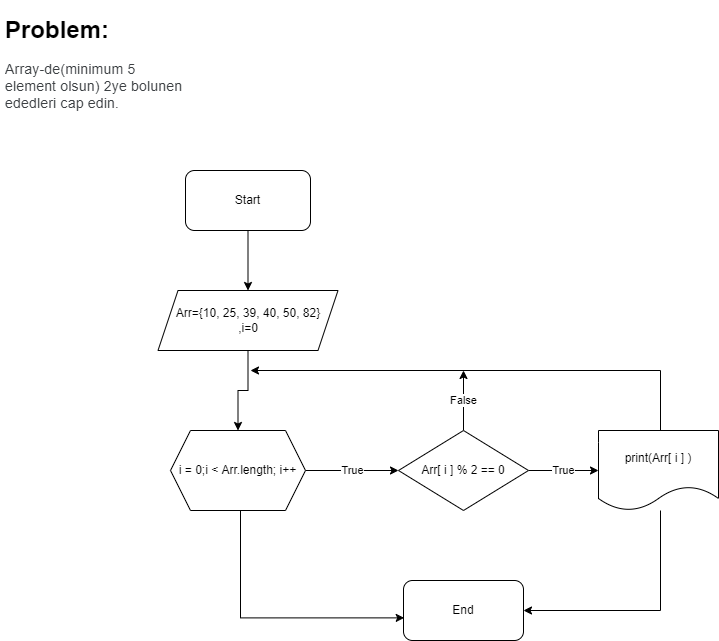

The diagram above was exported from draw.io. Its source (the exported page's mxGraphModel, read from the mxfile embedded in the PNG):
<mxGraphModel dx="1311" dy="620" grid="1" gridSize="10" guides="1" tooltips="1" connect="1" arrows="1" fold="1" page="1" pageScale="1" pageWidth="850" pageHeight="1100" math="0" shadow="0">
  <root>
    <mxCell id="0" />
    <mxCell id="1" parent="0" />
    <mxCell id="NdZ11zsmxVxKWFAcJpcF-3" style="edgeStyle=orthogonalEdgeStyle;rounded=0;orthogonalLoop=1;jettySize=auto;html=1;entryX=0.5;entryY=0;entryDx=0;entryDy=0;" edge="1" parent="1" source="NdZ11zsmxVxKWFAcJpcF-1" target="NdZ11zsmxVxKWFAcJpcF-2">
      <mxGeometry relative="1" as="geometry" />
    </mxCell>
    <mxCell id="NdZ11zsmxVxKWFAcJpcF-1" value="Start" style="rounded=1;whiteSpace=wrap;html=1;" vertex="1" parent="1">
      <mxGeometry x="225" y="180" width="125" height="60" as="geometry" />
    </mxCell>
    <mxCell id="NdZ11zsmxVxKWFAcJpcF-14" style="edgeStyle=orthogonalEdgeStyle;rounded=0;orthogonalLoop=1;jettySize=auto;html=1;entryX=0.5;entryY=0;entryDx=0;entryDy=0;" edge="1" parent="1" source="NdZ11zsmxVxKWFAcJpcF-2" target="NdZ11zsmxVxKWFAcJpcF-7">
      <mxGeometry relative="1" as="geometry" />
    </mxCell>
    <mxCell id="NdZ11zsmxVxKWFAcJpcF-2" value="Arr={10, 25, 39, 40, 50, 82}&lt;br&gt;,i=0" style="shape=parallelogram;perimeter=parallelogramPerimeter;whiteSpace=wrap;html=1;fixedSize=1;" vertex="1" parent="1">
      <mxGeometry x="197.5" y="300" width="180" height="60" as="geometry" />
    </mxCell>
    <mxCell id="NdZ11zsmxVxKWFAcJpcF-8" value="True" style="edgeStyle=orthogonalEdgeStyle;rounded=0;orthogonalLoop=1;jettySize=auto;html=1;" edge="1" parent="1" source="NdZ11zsmxVxKWFAcJpcF-7">
      <mxGeometry relative="1" as="geometry">
        <mxPoint x="438" y="480" as="targetPoint" />
      </mxGeometry>
    </mxCell>
    <mxCell id="NdZ11zsmxVxKWFAcJpcF-18" style="edgeStyle=orthogonalEdgeStyle;rounded=0;orthogonalLoop=1;jettySize=auto;html=1;entryX=0.006;entryY=0.623;entryDx=0;entryDy=0;entryPerimeter=0;" edge="1" parent="1" source="NdZ11zsmxVxKWFAcJpcF-7" target="NdZ11zsmxVxKWFAcJpcF-16">
      <mxGeometry relative="1" as="geometry">
        <mxPoint x="285" y="630.0000000000001" as="targetPoint" />
        <Array as="points">
          <mxPoint x="280" y="627" />
        </Array>
      </mxGeometry>
    </mxCell>
    <mxCell id="NdZ11zsmxVxKWFAcJpcF-7" value="i = 0;i &amp;lt; Arr.length; i++" style="shape=hexagon;perimeter=hexagonPerimeter2;whiteSpace=wrap;html=1;fixedSize=1;" vertex="1" parent="1">
      <mxGeometry x="210" y="440" width="135" height="80" as="geometry" />
    </mxCell>
    <mxCell id="NdZ11zsmxVxKWFAcJpcF-10" value="True" style="edgeStyle=orthogonalEdgeStyle;rounded=0;orthogonalLoop=1;jettySize=auto;html=1;" edge="1" parent="1" source="NdZ11zsmxVxKWFAcJpcF-9" target="NdZ11zsmxVxKWFAcJpcF-11">
      <mxGeometry relative="1" as="geometry">
        <mxPoint x="638" y="480" as="targetPoint" />
      </mxGeometry>
    </mxCell>
    <mxCell id="NdZ11zsmxVxKWFAcJpcF-15" value="False" style="edgeStyle=orthogonalEdgeStyle;rounded=0;orthogonalLoop=1;jettySize=auto;html=1;" edge="1" parent="1" source="NdZ11zsmxVxKWFAcJpcF-9">
      <mxGeometry relative="1" as="geometry">
        <mxPoint x="503.0000000000002" y="380" as="targetPoint" />
      </mxGeometry>
    </mxCell>
    <mxCell id="NdZ11zsmxVxKWFAcJpcF-9" value="Arr[ i ] % 2 == 0" style="rhombus;whiteSpace=wrap;html=1;" vertex="1" parent="1">
      <mxGeometry x="438" y="440" width="130" height="80" as="geometry" />
    </mxCell>
    <mxCell id="NdZ11zsmxVxKWFAcJpcF-12" style="edgeStyle=orthogonalEdgeStyle;rounded=0;orthogonalLoop=1;jettySize=auto;html=1;" edge="1" parent="1" source="NdZ11zsmxVxKWFAcJpcF-11">
      <mxGeometry relative="1" as="geometry">
        <mxPoint x="290" y="380" as="targetPoint" />
        <Array as="points">
          <mxPoint x="700" y="380" />
        </Array>
      </mxGeometry>
    </mxCell>
    <mxCell id="NdZ11zsmxVxKWFAcJpcF-17" style="edgeStyle=orthogonalEdgeStyle;rounded=0;orthogonalLoop=1;jettySize=auto;html=1;entryX=1;entryY=0.5;entryDx=0;entryDy=0;" edge="1" parent="1" source="NdZ11zsmxVxKWFAcJpcF-11" target="NdZ11zsmxVxKWFAcJpcF-16">
      <mxGeometry relative="1" as="geometry">
        <mxPoint x="698" y="630.0000000000001" as="targetPoint" />
        <Array as="points">
          <mxPoint x="700" y="620" />
        </Array>
      </mxGeometry>
    </mxCell>
    <mxCell id="NdZ11zsmxVxKWFAcJpcF-11" value="print(Arr[ i ] )" style="shape=document;whiteSpace=wrap;html=1;boundedLbl=1;" vertex="1" parent="1">
      <mxGeometry x="638" y="440" width="120" height="80" as="geometry" />
    </mxCell>
    <mxCell id="NdZ11zsmxVxKWFAcJpcF-16" value="End" style="rounded=1;whiteSpace=wrap;html=1;" vertex="1" parent="1">
      <mxGeometry x="443" y="590" width="120" height="60" as="geometry" />
    </mxCell>
    <mxCell id="NdZ11zsmxVxKWFAcJpcF-23" value="&lt;h1&gt;Problem:&lt;/h1&gt;&lt;div&gt;&lt;span style=&quot;color: rgb(60 , 64 , 67) ; font-family: &amp;#34;roboto&amp;#34; , &amp;#34;arial&amp;#34; , sans-serif ; font-size: 14px ; letter-spacing: 0.2px&quot;&gt;Array-de(minimum 5 element olsun) 2ye bolunen ededleri cap edin.&lt;/span&gt;&lt;br&gt;&lt;/div&gt;" style="text;html=1;strokeColor=none;fillColor=none;spacing=5;spacingTop=-20;whiteSpace=wrap;overflow=hidden;rounded=0;" vertex="1" parent="1">
      <mxGeometry x="40" y="20" width="190" height="120" as="geometry" />
    </mxCell>
  </root>
</mxGraphModel>